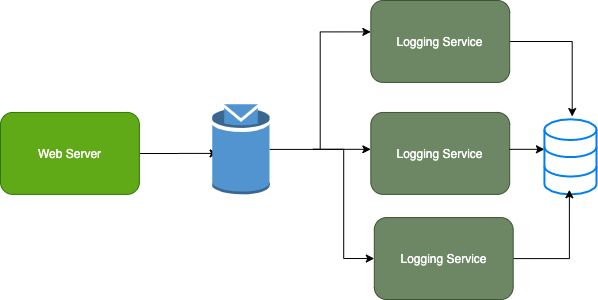

The diagram above was exported from draw.io. Its source (the exported page's mxGraphModel, read from the mxfile embedded in the PNG):
<mxGraphModel dx="1106" dy="839" grid="0" gridSize="10" guides="1" tooltips="1" connect="1" arrows="1" fold="1" page="1" pageScale="1" pageWidth="1654" pageHeight="1169" math="0" shadow="0">
  <root>
    <mxCell id="0" />
    <mxCell id="1" parent="0" />
    <mxCell id="_demn2PubSS-BUK2eLX5-1" value="" style="group" vertex="1" connectable="0" parent="1">
      <mxGeometry x="209" y="423" width="596" height="299" as="geometry" />
    </mxCell>
    <mxCell id="APlT8uXfjNE-Jkngp62P-19" value="" style="edgeStyle=orthogonalEdgeStyle;rounded=0;orthogonalLoop=1;jettySize=auto;html=1;" parent="_demn2PubSS-BUK2eLX5-1" source="APlT8uXfjNE-Jkngp62P-20" edge="1">
      <mxGeometry relative="1" as="geometry">
        <mxPoint x="217.56893203883496" y="152.91324200913243" as="targetPoint" />
      </mxGeometry>
    </mxCell>
    <mxCell id="APlT8uXfjNE-Jkngp62P-20" value="Web Server" style="rounded=1;whiteSpace=wrap;html=1;fillColor=#60a917;strokeColor=#2D7600;fontColor=#ffffff;" parent="_demn2PubSS-BUK2eLX5-1" vertex="1">
      <mxGeometry y="111.95433789954339" width="138.87378640776697" height="81.91780821917807" as="geometry" />
    </mxCell>
    <mxCell id="APlT8uXfjNE-Jkngp62P-21" value="Logging Service" style="rounded=1;whiteSpace=wrap;html=1;fillColor=#6d8764;strokeColor=#3A5431;fontColor=#ffffff;" parent="_demn2PubSS-BUK2eLX5-1" vertex="1">
      <mxGeometry x="370.33009708737865" y="111.95433789954339" width="138.87378640776697" height="81.91780821917807" as="geometry" />
    </mxCell>
    <mxCell id="APlT8uXfjNE-Jkngp62P-22" value="" style="edgeStyle=orthogonalEdgeStyle;rounded=0;orthogonalLoop=1;jettySize=auto;html=1;" parent="_demn2PubSS-BUK2eLX5-1" edge="1">
      <mxGeometry relative="1" as="geometry">
        <mxPoint x="312.4660194174757" y="148.81735159817353" as="sourcePoint" />
        <mxPoint x="370.33009708737865" y="148.81735159817353" as="targetPoint" />
      </mxGeometry>
    </mxCell>
    <mxCell id="APlT8uXfjNE-Jkngp62P-33" value="" style="edgeStyle=orthogonalEdgeStyle;rounded=0;orthogonalLoop=1;jettySize=auto;html=1;entryX=0;entryY=0.5;entryDx=0;entryDy=0;" parent="_demn2PubSS-BUK2eLX5-1" target="APlT8uXfjNE-Jkngp62P-26" edge="1">
      <mxGeometry relative="1" as="geometry">
        <mxPoint x="260.38834951456306" y="299" as="targetPoint" />
        <mxPoint x="312.4660194174757" y="148.81735159817353" as="sourcePoint" />
      </mxGeometry>
    </mxCell>
    <mxCell id="APlT8uXfjNE-Jkngp62P-24" value="" style="edgeStyle=orthogonalEdgeStyle;rounded=0;orthogonalLoop=1;jettySize=auto;html=1;" parent="_demn2PubSS-BUK2eLX5-1" edge="1">
      <mxGeometry relative="1" as="geometry">
        <mxPoint x="509.2038834951456" y="148.81735159817353" as="sourcePoint" />
        <mxPoint x="543.9223300970874" y="148.81735159817353" as="targetPoint" />
      </mxGeometry>
    </mxCell>
    <mxCell id="APlT8uXfjNE-Jkngp62P-25" value="" style="html=1;verticalLabelPosition=bottom;align=center;labelBackgroundColor=#ffffff;verticalAlign=top;strokeWidth=2;strokeColor=#0080F0;shadow=0;dashed=0;shape=mxgraph.ios7.icons.data;" parent="_demn2PubSS-BUK2eLX5-1" vertex="1">
      <mxGeometry x="543.9223300970874" y="118.78082191780821" width="52.077669902912625" height="75.09132420091325" as="geometry" />
    </mxCell>
    <mxCell id="APlT8uXfjNE-Jkngp62P-38" value="" style="edgeStyle=orthogonalEdgeStyle;rounded=0;orthogonalLoop=1;jettySize=auto;html=1;entryX=0.479;entryY=0.993;entryDx=0;entryDy=0;entryPerimeter=0;" parent="_demn2PubSS-BUK2eLX5-1" source="APlT8uXfjNE-Jkngp62P-26" edge="1">
      <mxGeometry relative="1" as="geometry">
        <mxPoint x="568.8675339805826" y="189.25061643835616" as="targetPoint" />
      </mxGeometry>
    </mxCell>
    <mxCell id="APlT8uXfjNE-Jkngp62P-26" value="Logging Service" style="rounded=1;whiteSpace=wrap;html=1;fillColor=#6d8764;strokeColor=#3A5431;fontColor=#ffffff;" parent="_demn2PubSS-BUK2eLX5-1" vertex="1">
      <mxGeometry x="373.8019417475728" y="217.08219178082192" width="138.87378640776697" height="81.91780821917807" as="geometry" />
    </mxCell>
    <mxCell id="APlT8uXfjNE-Jkngp62P-40" value="" style="edgeStyle=orthogonalEdgeStyle;rounded=0;orthogonalLoop=1;jettySize=auto;html=1;" parent="_demn2PubSS-BUK2eLX5-1" source="APlT8uXfjNE-Jkngp62P-27" edge="1">
      <mxGeometry relative="1" as="geometry">
        <mxPoint x="571.6970873786407" y="116.05022831050228" as="targetPoint" />
      </mxGeometry>
    </mxCell>
    <mxCell id="APlT8uXfjNE-Jkngp62P-27" value="Logging Service" style="rounded=1;whiteSpace=wrap;html=1;fillColor=#6d8764;strokeColor=#3A5431;fontColor=#ffffff;" parent="_demn2PubSS-BUK2eLX5-1" vertex="1">
      <mxGeometry x="370.33009708737865" width="138.87378640776697" height="81.91780821917807" as="geometry" />
    </mxCell>
    <mxCell id="i8fmHlKbtbbC2p6VdLSw-3" style="edgeStyle=orthogonalEdgeStyle;rounded=0;orthogonalLoop=1;jettySize=auto;html=1;entryX=0;entryY=0.383;entryDx=0;entryDy=0;entryPerimeter=0;" parent="_demn2PubSS-BUK2eLX5-1" source="i8fmHlKbtbbC2p6VdLSw-2" target="APlT8uXfjNE-Jkngp62P-27" edge="1">
      <mxGeometry relative="1" as="geometry" />
    </mxCell>
    <mxCell id="i8fmHlKbtbbC2p6VdLSw-2" value="" style="outlineConnect=0;dashed=0;verticalLabelPosition=bottom;verticalAlign=top;align=center;html=1;shape=mxgraph.aws3.topic;fillColor=#5294CF;gradientColor=none;" parent="_demn2PubSS-BUK2eLX5-1" vertex="1">
      <mxGeometry x="211.78252427184464" y="103.76255707762557" width="57.28543689320388" height="90.10958904109589" as="geometry" />
    </mxCell>
  </root>
</mxGraphModel>